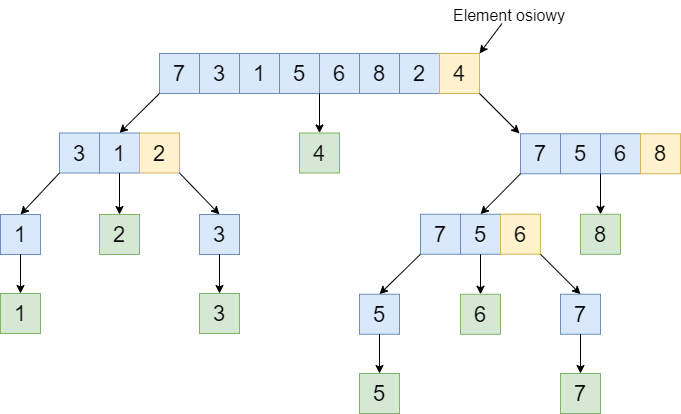

The diagram above was exported from draw.io. Its source (the exported page's mxGraphModel, read from the mxfile embedded in the PNG):
<mxGraphModel dx="1213" dy="433" grid="1" gridSize="10" guides="1" tooltips="1" connect="1" arrows="1" fold="1" page="0" pageScale="1" pageWidth="583" pageHeight="827" math="0" shadow="0">
  <root>
    <mxCell id="0" />
    <mxCell id="1" parent="0" />
    <mxCell id="SXSbrNU96317w6Ft1Zsg-1" value="3" style="whiteSpace=wrap;html=1;aspect=fixed;fontSize=22;fillColor=#dae8fc;strokeColor=#6c8ebf;" vertex="1" parent="1">
      <mxGeometry x="120" y="200" width="40" height="40" as="geometry" />
    </mxCell>
    <mxCell id="SXSbrNU96317w6Ft1Zsg-2" value="1" style="whiteSpace=wrap;html=1;aspect=fixed;fontSize=22;fillColor=#dae8fc;strokeColor=#6c8ebf;" vertex="1" parent="1">
      <mxGeometry x="160" y="200" width="40" height="40" as="geometry" />
    </mxCell>
    <mxCell id="SXSbrNU96317w6Ft1Zsg-3" value="5" style="whiteSpace=wrap;html=1;aspect=fixed;fontSize=22;fillColor=#dae8fc;strokeColor=#6c8ebf;" vertex="1" parent="1">
      <mxGeometry x="200" y="200" width="40" height="40" as="geometry" />
    </mxCell>
    <mxCell id="SXSbrNU96317w6Ft1Zsg-4" value="6" style="whiteSpace=wrap;html=1;aspect=fixed;fontSize=22;fillColor=#dae8fc;strokeColor=#6c8ebf;" vertex="1" parent="1">
      <mxGeometry x="240" y="200" width="40" height="40" as="geometry" />
    </mxCell>
    <mxCell id="SXSbrNU96317w6Ft1Zsg-5" value="8" style="whiteSpace=wrap;html=1;aspect=fixed;fontSize=22;fillColor=#dae8fc;strokeColor=#6c8ebf;" vertex="1" parent="1">
      <mxGeometry x="280" y="200" width="40" height="40" as="geometry" />
    </mxCell>
    <mxCell id="SXSbrNU96317w6Ft1Zsg-6" value="2" style="whiteSpace=wrap;html=1;aspect=fixed;fontSize=22;fillColor=#dae8fc;strokeColor=#6c8ebf;" vertex="1" parent="1">
      <mxGeometry x="320" y="200" width="40" height="40" as="geometry" />
    </mxCell>
    <mxCell id="SXSbrNU96317w6Ft1Zsg-7" value="" style="endArrow=classic;html=1;rounded=0;fontSize=22;entryX=1;entryY=0;entryDx=0;entryDy=0;" edge="1" parent="1" source="SXSbrNU96317w6Ft1Zsg-8" target="SXSbrNU96317w6Ft1Zsg-9">
      <mxGeometry width="50" height="50" relative="1" as="geometry">
        <mxPoint x="400" y="220" as="sourcePoint" />
        <mxPoint x="430" y="170" as="targetPoint" />
      </mxGeometry>
    </mxCell>
    <mxCell id="SXSbrNU96317w6Ft1Zsg-8" value="&lt;font style=&quot;font-size: 16px&quot;&gt;Element osiowy&lt;/font&gt;" style="rounded=0;whiteSpace=wrap;html=1;fontSize=22;fillColor=none;strokeColor=none;" vertex="1" parent="1">
      <mxGeometry x="370" y="150" width="120" height="20" as="geometry" />
    </mxCell>
    <mxCell id="SXSbrNU96317w6Ft1Zsg-9" value="4" style="whiteSpace=wrap;html=1;aspect=fixed;fontSize=22;fillColor=#fff2cc;strokeColor=#d6b656;" vertex="1" parent="1">
      <mxGeometry x="360" y="200" width="40" height="40" as="geometry" />
    </mxCell>
    <mxCell id="SXSbrNU96317w6Ft1Zsg-10" value="7" style="whiteSpace=wrap;html=1;aspect=fixed;fontSize=22;fillColor=#dae8fc;strokeColor=#6c8ebf;" vertex="1" parent="1">
      <mxGeometry x="80" y="200" width="40" height="40" as="geometry" />
    </mxCell>
    <mxCell id="SXSbrNU96317w6Ft1Zsg-12" value="4" style="whiteSpace=wrap;html=1;aspect=fixed;fontSize=22;fillColor=#d5e8d4;strokeColor=#82b366;" vertex="1" parent="1">
      <mxGeometry x="220" y="279.5" width="40" height="40" as="geometry" />
    </mxCell>
    <mxCell id="SXSbrNU96317w6Ft1Zsg-14" value="" style="endArrow=classic;html=1;rounded=0;fontSize=14;exitX=0;exitY=1;exitDx=0;exitDy=0;entryX=0.5;entryY=0;entryDx=0;entryDy=0;" edge="1" parent="1" source="SXSbrNU96317w6Ft1Zsg-10" target="SXSbrNU96317w6Ft1Zsg-15">
      <mxGeometry width="50" height="50" relative="1" as="geometry">
        <mxPoint x="50" y="320" as="sourcePoint" />
        <mxPoint x="-20" y="320" as="targetPoint" />
      </mxGeometry>
    </mxCell>
    <mxCell id="SXSbrNU96317w6Ft1Zsg-15" value="1" style="whiteSpace=wrap;html=1;aspect=fixed;fontSize=22;fillColor=#dae8fc;strokeColor=#6c8ebf;" vertex="1" parent="1">
      <mxGeometry x="20" y="279.5" width="40" height="40" as="geometry" />
    </mxCell>
    <mxCell id="SXSbrNU96317w6Ft1Zsg-16" value="3" style="whiteSpace=wrap;html=1;aspect=fixed;fontSize=22;fillColor=#dae8fc;strokeColor=#6c8ebf;" vertex="1" parent="1">
      <mxGeometry x="-20" y="279.5" width="40" height="40" as="geometry" />
    </mxCell>
    <mxCell id="SXSbrNU96317w6Ft1Zsg-17" value="2" style="whiteSpace=wrap;html=1;aspect=fixed;fontSize=22;fillColor=#fff2cc;strokeColor=#d6b656;" vertex="1" parent="1">
      <mxGeometry x="60" y="279.5" width="40" height="40" as="geometry" />
    </mxCell>
    <mxCell id="SXSbrNU96317w6Ft1Zsg-18" value="7" style="whiteSpace=wrap;html=1;aspect=fixed;fontSize=22;fillColor=#dae8fc;strokeColor=#6c8ebf;" vertex="1" parent="1">
      <mxGeometry x="441" y="280.25" width="40" height="40" as="geometry" />
    </mxCell>
    <mxCell id="SXSbrNU96317w6Ft1Zsg-19" value="5" style="whiteSpace=wrap;html=1;aspect=fixed;fontSize=22;fillColor=#dae8fc;strokeColor=#6c8ebf;" vertex="1" parent="1">
      <mxGeometry x="481" y="280.25" width="40" height="40" as="geometry" />
    </mxCell>
    <mxCell id="SXSbrNU96317w6Ft1Zsg-20" value="6" style="whiteSpace=wrap;html=1;aspect=fixed;fontSize=22;fillColor=#dae8fc;strokeColor=#6c8ebf;" vertex="1" parent="1">
      <mxGeometry x="521" y="280.25" width="40" height="40" as="geometry" />
    </mxCell>
    <mxCell id="SXSbrNU96317w6Ft1Zsg-21" value="8" style="whiteSpace=wrap;html=1;aspect=fixed;fontSize=22;fillColor=#fff2cc;strokeColor=#d6b656;" vertex="1" parent="1">
      <mxGeometry x="561" y="280.25" width="40" height="40" as="geometry" />
    </mxCell>
    <mxCell id="SXSbrNU96317w6Ft1Zsg-22" value="" style="endArrow=classic;html=1;rounded=0;fontSize=14;exitX=1;exitY=1;exitDx=0;exitDy=0;" edge="1" parent="1" source="SXSbrNU96317w6Ft1Zsg-9">
      <mxGeometry width="50" height="50" relative="1" as="geometry">
        <mxPoint x="420" y="230" as="sourcePoint" />
        <mxPoint x="440" y="280" as="targetPoint" />
      </mxGeometry>
    </mxCell>
    <mxCell id="SXSbrNU96317w6Ft1Zsg-23" value="" style="endArrow=classic;html=1;rounded=0;fontSize=14;entryX=0.5;entryY=0;entryDx=0;entryDy=0;exitX=0;exitY=1;exitDx=0;exitDy=0;" edge="1" parent="1" source="SXSbrNU96317w6Ft1Zsg-16" target="SXSbrNU96317w6Ft1Zsg-28">
      <mxGeometry width="50" height="50" relative="1" as="geometry">
        <mxPoint x="-59" y="330" as="sourcePoint" />
        <mxPoint x="-30" y="370" as="targetPoint" />
      </mxGeometry>
    </mxCell>
    <mxCell id="SXSbrNU96317w6Ft1Zsg-24" value="" style="endArrow=classic;html=1;rounded=0;fontSize=14;exitX=1;exitY=1;exitDx=0;exitDy=0;entryX=0.5;entryY=0;entryDx=0;entryDy=0;" edge="1" parent="1" source="SXSbrNU96317w6Ft1Zsg-17" target="SXSbrNU96317w6Ft1Zsg-29">
      <mxGeometry width="50" height="50" relative="1" as="geometry">
        <mxPoint x="120" y="320" as="sourcePoint" />
        <mxPoint x="90" y="340" as="targetPoint" />
      </mxGeometry>
    </mxCell>
    <mxCell id="SXSbrNU96317w6Ft1Zsg-25" value="" style="endArrow=classic;html=1;rounded=0;fontSize=14;exitX=0;exitY=1;exitDx=0;exitDy=0;entryX=0.5;entryY=0;entryDx=0;entryDy=0;" edge="1" parent="1" source="SXSbrNU96317w6Ft1Zsg-18" target="SXSbrNU96317w6Ft1Zsg-38">
      <mxGeometry width="50" height="50" relative="1" as="geometry">
        <mxPoint x="411" y="310.75" as="sourcePoint" />
        <mxPoint x="390" y="330" as="targetPoint" />
      </mxGeometry>
    </mxCell>
    <mxCell id="SXSbrNU96317w6Ft1Zsg-27" value="2" style="whiteSpace=wrap;html=1;aspect=fixed;fontSize=22;fillColor=#d5e8d4;strokeColor=#82b366;" vertex="1" parent="1">
      <mxGeometry x="20" y="361" width="40" height="40" as="geometry" />
    </mxCell>
    <mxCell id="SXSbrNU96317w6Ft1Zsg-28" value="1" style="whiteSpace=wrap;html=1;aspect=fixed;fontSize=22;fillColor=#dae8fc;strokeColor=#6c8ebf;" vertex="1" parent="1">
      <mxGeometry x="-79" y="361" width="40" height="40" as="geometry" />
    </mxCell>
    <mxCell id="SXSbrNU96317w6Ft1Zsg-29" value="3" style="whiteSpace=wrap;html=1;aspect=fixed;fontSize=22;fillColor=#dae8fc;strokeColor=#6c8ebf;" vertex="1" parent="1">
      <mxGeometry x="120" y="361" width="40" height="40" as="geometry" />
    </mxCell>
    <mxCell id="SXSbrNU96317w6Ft1Zsg-30" value="" style="endArrow=classic;html=1;rounded=0;fontSize=14;entryX=0.5;entryY=0;entryDx=0;entryDy=0;exitX=0.5;exitY=1;exitDx=0;exitDy=0;" edge="1" parent="1" source="SXSbrNU96317w6Ft1Zsg-28" target="SXSbrNU96317w6Ft1Zsg-31">
      <mxGeometry width="50" height="50" relative="1" as="geometry">
        <mxPoint x="-40" y="420" as="sourcePoint" />
        <mxPoint y="430" as="targetPoint" />
      </mxGeometry>
    </mxCell>
    <mxCell id="SXSbrNU96317w6Ft1Zsg-31" value="1" style="whiteSpace=wrap;html=1;aspect=fixed;fontSize=22;fillColor=#d5e8d4;strokeColor=#82b366;" vertex="1" parent="1">
      <mxGeometry x="-79" y="440" width="40" height="40" as="geometry" />
    </mxCell>
    <mxCell id="SXSbrNU96317w6Ft1Zsg-32" value="" style="endArrow=classic;html=1;rounded=0;fontSize=14;entryX=0.5;entryY=0;entryDx=0;entryDy=0;exitX=0.5;exitY=1;exitDx=0;exitDy=0;" edge="1" parent="1" target="SXSbrNU96317w6Ft1Zsg-33" source="SXSbrNU96317w6Ft1Zsg-29">
      <mxGeometry width="50" height="50" relative="1" as="geometry">
        <mxPoint x="170" y="410" as="sourcePoint" />
        <mxPoint x="199" y="430" as="targetPoint" />
      </mxGeometry>
    </mxCell>
    <mxCell id="SXSbrNU96317w6Ft1Zsg-33" value="3" style="whiteSpace=wrap;html=1;aspect=fixed;fontSize=22;fillColor=#d5e8d4;strokeColor=#82b366;" vertex="1" parent="1">
      <mxGeometry x="120" y="440" width="40" height="40" as="geometry" />
    </mxCell>
    <mxCell id="SXSbrNU96317w6Ft1Zsg-34" value="8" style="whiteSpace=wrap;html=1;aspect=fixed;fontSize=22;fillColor=#d5e8d4;strokeColor=#82b366;" vertex="1" parent="1">
      <mxGeometry x="501" y="360.75" width="40" height="40" as="geometry" />
    </mxCell>
    <mxCell id="SXSbrNU96317w6Ft1Zsg-37" value="7" style="whiteSpace=wrap;html=1;aspect=fixed;fontSize=22;fillColor=#dae8fc;strokeColor=#6c8ebf;" vertex="1" parent="1">
      <mxGeometry x="341" y="360.75" width="40" height="40" as="geometry" />
    </mxCell>
    <mxCell id="SXSbrNU96317w6Ft1Zsg-38" value="5" style="whiteSpace=wrap;html=1;aspect=fixed;fontSize=22;fillColor=#dae8fc;strokeColor=#6c8ebf;" vertex="1" parent="1">
      <mxGeometry x="381" y="360.75" width="40" height="40" as="geometry" />
    </mxCell>
    <mxCell id="SXSbrNU96317w6Ft1Zsg-39" value="6" style="whiteSpace=wrap;html=1;aspect=fixed;fontSize=22;fillColor=#fff2cc;strokeColor=#d6b656;" vertex="1" parent="1">
      <mxGeometry x="421" y="360.75" width="40" height="40" as="geometry" />
    </mxCell>
    <mxCell id="SXSbrNU96317w6Ft1Zsg-40" value="6" style="whiteSpace=wrap;html=1;aspect=fixed;fontSize=22;fillColor=#d5e8d4;strokeColor=#82b366;" vertex="1" parent="1">
      <mxGeometry x="381" y="440.75" width="40" height="40" as="geometry" />
    </mxCell>
    <mxCell id="SXSbrNU96317w6Ft1Zsg-41" value="" style="endArrow=classic;html=1;rounded=0;fontSize=14;exitX=0;exitY=1;exitDx=0;exitDy=0;entryX=0.5;entryY=0;entryDx=0;entryDy=0;" edge="1" parent="1" source="SXSbrNU96317w6Ft1Zsg-37" target="SXSbrNU96317w6Ft1Zsg-43">
      <mxGeometry width="50" height="50" relative="1" as="geometry">
        <mxPoint x="330" y="402" as="sourcePoint" />
        <mxPoint x="301" y="410" as="targetPoint" />
      </mxGeometry>
    </mxCell>
    <mxCell id="SXSbrNU96317w6Ft1Zsg-42" value="" style="endArrow=classic;html=1;rounded=0;fontSize=14;exitX=1;exitY=1;exitDx=0;exitDy=0;entryX=0.5;entryY=0;entryDx=0;entryDy=0;" edge="1" parent="1" source="SXSbrNU96317w6Ft1Zsg-39" target="SXSbrNU96317w6Ft1Zsg-44">
      <mxGeometry width="50" height="50" relative="1" as="geometry">
        <mxPoint x="470" y="402" as="sourcePoint" />
        <mxPoint x="510" y="430" as="targetPoint" />
      </mxGeometry>
    </mxCell>
    <mxCell id="SXSbrNU96317w6Ft1Zsg-43" value="5" style="whiteSpace=wrap;html=1;aspect=fixed;fontSize=22;fillColor=#dae8fc;strokeColor=#6c8ebf;" vertex="1" parent="1">
      <mxGeometry x="280" y="440.75" width="40" height="40" as="geometry" />
    </mxCell>
    <mxCell id="SXSbrNU96317w6Ft1Zsg-44" value="7" style="whiteSpace=wrap;html=1;aspect=fixed;fontSize=22;fillColor=#dae8fc;strokeColor=#6c8ebf;" vertex="1" parent="1">
      <mxGeometry x="481" y="440.75" width="40" height="40" as="geometry" />
    </mxCell>
    <mxCell id="SXSbrNU96317w6Ft1Zsg-45" value="" style="endArrow=classic;html=1;rounded=0;fontSize=14;exitX=0.5;exitY=1;exitDx=0;exitDy=0;entryX=0.5;entryY=0;entryDx=0;entryDy=0;" edge="1" parent="1" source="SXSbrNU96317w6Ft1Zsg-43" target="SXSbrNU96317w6Ft1Zsg-47">
      <mxGeometry width="50" height="50" relative="1" as="geometry">
        <mxPoint x="330" y="500" as="sourcePoint" />
        <mxPoint x="270" y="510" as="targetPoint" />
      </mxGeometry>
    </mxCell>
    <mxCell id="SXSbrNU96317w6Ft1Zsg-46" value="" style="endArrow=classic;html=1;rounded=0;fontSize=14;exitX=0.5;exitY=1;exitDx=0;exitDy=0;entryX=0.5;entryY=0;entryDx=0;entryDy=0;" edge="1" parent="1" source="SXSbrNU96317w6Ft1Zsg-44" target="SXSbrNU96317w6Ft1Zsg-48">
      <mxGeometry width="50" height="50" relative="1" as="geometry">
        <mxPoint x="530" y="500" as="sourcePoint" />
        <mxPoint x="460" y="510" as="targetPoint" />
      </mxGeometry>
    </mxCell>
    <mxCell id="SXSbrNU96317w6Ft1Zsg-47" value="5" style="whiteSpace=wrap;html=1;aspect=fixed;fontSize=22;fillColor=#d5e8d4;strokeColor=#82b366;" vertex="1" parent="1">
      <mxGeometry x="280" y="520" width="40" height="40" as="geometry" />
    </mxCell>
    <mxCell id="SXSbrNU96317w6Ft1Zsg-48" value="7" style="whiteSpace=wrap;html=1;aspect=fixed;fontSize=22;fillColor=#d5e8d4;strokeColor=#82b366;" vertex="1" parent="1">
      <mxGeometry x="481" y="520" width="40" height="40" as="geometry" />
    </mxCell>
    <mxCell id="SXSbrNU96317w6Ft1Zsg-49" value="" style="endArrow=classic;html=1;rounded=0;fontSize=14;exitX=1;exitY=1;exitDx=0;exitDy=0;entryX=0.5;entryY=0;entryDx=0;entryDy=0;" edge="1" parent="1" source="SXSbrNU96317w6Ft1Zsg-3" target="SXSbrNU96317w6Ft1Zsg-12">
      <mxGeometry width="50" height="50" relative="1" as="geometry">
        <mxPoint x="250" y="250" as="sourcePoint" />
        <mxPoint x="270" y="270" as="targetPoint" />
      </mxGeometry>
    </mxCell>
    <mxCell id="SXSbrNU96317w6Ft1Zsg-50" value="" style="endArrow=classic;html=1;rounded=0;fontSize=14;exitX=0.5;exitY=1;exitDx=0;exitDy=0;entryX=0.5;entryY=0;entryDx=0;entryDy=0;" edge="1" parent="1" source="SXSbrNU96317w6Ft1Zsg-15" target="SXSbrNU96317w6Ft1Zsg-27">
      <mxGeometry width="50" height="50" relative="1" as="geometry">
        <mxPoint x="50" y="330" as="sourcePoint" />
        <mxPoint x="60" y="350" as="targetPoint" />
      </mxGeometry>
    </mxCell>
    <mxCell id="SXSbrNU96317w6Ft1Zsg-51" value="" style="endArrow=classic;html=1;rounded=0;fontSize=14;exitX=0.5;exitY=1;exitDx=0;exitDy=0;entryX=0.5;entryY=0;entryDx=0;entryDy=0;" edge="1" parent="1" source="SXSbrNU96317w6Ft1Zsg-38" target="SXSbrNU96317w6Ft1Zsg-40">
      <mxGeometry width="50" height="50" relative="1" as="geometry">
        <mxPoint x="420" y="410" as="sourcePoint" />
        <mxPoint x="420" y="430" as="targetPoint" />
      </mxGeometry>
    </mxCell>
    <mxCell id="SXSbrNU96317w6Ft1Zsg-52" value="" style="endArrow=classic;html=1;rounded=0;fontSize=14;entryX=0.5;entryY=0;entryDx=0;entryDy=0;exitX=0;exitY=1;exitDx=0;exitDy=0;" edge="1" parent="1" source="SXSbrNU96317w6Ft1Zsg-20" target="SXSbrNU96317w6Ft1Zsg-34">
      <mxGeometry width="50" height="50" relative="1" as="geometry">
        <mxPoint x="540" y="330" as="sourcePoint" />
        <mxPoint x="540" y="350" as="targetPoint" />
      </mxGeometry>
    </mxCell>
  </root>
</mxGraphModel>